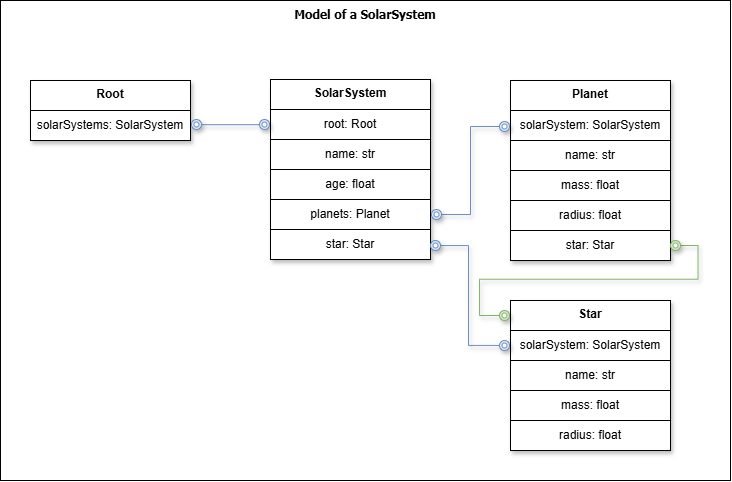

The diagram above was exported from draw.io. Its source (the exported page's mxGraphModel, read from the mxfile embedded in the PNG):
<mxGraphModel dx="794" dy="757" grid="1" gridSize="10" guides="1" tooltips="1" connect="1" arrows="1" fold="1" page="1" pageScale="1" pageWidth="850" pageHeight="1100" math="0" shadow="0">
  <root>
    <mxCell id="0" />
    <mxCell id="1" parent="0" />
    <mxCell id="YQa0njmfGyO3zBmkwBMs-66" value="Model of a SolarSystem" style="rounded=0;whiteSpace=wrap;html=1;align=center;verticalAlign=top;fontStyle=1;textShadow=0;labelBorderColor=none;labelBackgroundColor=none;fontFamily=Tahoma;" vertex="1" parent="1">
      <mxGeometry x="10" y="20" width="730" height="480" as="geometry" />
    </mxCell>
    <mxCell id="YQa0njmfGyO3zBmkwBMs-63" style="edgeStyle=orthogonalEdgeStyle;rounded=0;orthogonalLoop=1;jettySize=auto;html=1;exitX=1;exitY=0.5;exitDx=0;exitDy=0;entryX=0;entryY=0.5;entryDx=0;entryDy=0;endArrow=none;endFill=0;fillColor=#d5e8d4;strokeColor=#82b366;shadow=1;" edge="1" parent="1" source="YQa0njmfGyO3zBmkwBMs-56" target="YQa0njmfGyO3zBmkwBMs-61">
      <mxGeometry relative="1" as="geometry" />
    </mxCell>
    <mxCell id="YQa0njmfGyO3zBmkwBMs-52" style="edgeStyle=orthogonalEdgeStyle;rounded=0;orthogonalLoop=1;jettySize=auto;html=1;entryX=0.514;entryY=0.486;entryDx=0;entryDy=0;endArrow=none;endFill=0;fillColor=#dae8fc;strokeColor=#6c8ebf;exitX=0.442;exitY=0.514;exitDx=0;exitDy=0;exitPerimeter=0;entryPerimeter=0;shadow=1;" edge="1" parent="1" source="YQa0njmfGyO3zBmkwBMs-48" target="YQa0njmfGyO3zBmkwBMs-51">
      <mxGeometry relative="1" as="geometry">
        <mxPoint x="444" y="259.9999999999999" as="sourcePoint" />
        <mxPoint x="510" y="347.9999999999999" as="targetPoint" />
        <Array as="points">
          <mxPoint x="478" y="265" />
          <mxPoint x="478" y="365" />
        </Array>
      </mxGeometry>
    </mxCell>
    <mxCell id="YQa0njmfGyO3zBmkwBMs-37" style="edgeStyle=orthogonalEdgeStyle;rounded=0;orthogonalLoop=1;jettySize=auto;html=1;entryX=0;entryY=0.5;entryDx=0;entryDy=0;endArrow=none;endFill=0;fillColor=#dae8fc;strokeColor=#6c8ebf;shadow=1;" edge="1" parent="1" target="YQa0njmfGyO3zBmkwBMs-36">
      <mxGeometry relative="1" as="geometry">
        <mxPoint x="446" y="234" as="sourcePoint" />
        <Array as="points">
          <mxPoint x="480" y="234" />
          <mxPoint x="480" y="146" />
        </Array>
      </mxGeometry>
    </mxCell>
    <mxCell id="YQa0njmfGyO3zBmkwBMs-22" value="" style="endArrow=none;html=1;rounded=0;entryX=0.444;entryY=0.533;entryDx=0;entryDy=0;entryPerimeter=0;exitX=0.444;exitY=0.533;exitDx=0;exitDy=0;exitPerimeter=0;fillColor=#dae8fc;strokeColor=#6c8ebf;shadow=1;" edge="1" parent="1" source="YQa0njmfGyO3zBmkwBMs-6" target="YQa0njmfGyO3zBmkwBMs-12">
      <mxGeometry width="50" height="50" relative="1" as="geometry">
        <mxPoint x="180" y="170" as="sourcePoint" />
        <mxPoint x="230" y="120" as="targetPoint" />
      </mxGeometry>
    </mxCell>
    <mxCell id="YQa0njmfGyO3zBmkwBMs-19" value="" style="group" vertex="1" connectable="0" parent="1">
      <mxGeometry x="280" y="99" width="160" height="180" as="geometry" />
    </mxCell>
    <mxCell id="YQa0njmfGyO3zBmkwBMs-2" value="SolarSystem" style="rounded=0;whiteSpace=wrap;html=1;glass=0;shadow=1;fontStyle=1;verticalAlign=top;" vertex="1" parent="YQa0njmfGyO3zBmkwBMs-19">
      <mxGeometry width="160" height="180" as="geometry" />
    </mxCell>
    <mxCell id="YQa0njmfGyO3zBmkwBMs-13" value="root: Root" style="rounded=0;whiteSpace=wrap;html=1;glass=0;shadow=0;" vertex="1" parent="YQa0njmfGyO3zBmkwBMs-19">
      <mxGeometry y="30" width="160" height="30" as="geometry" />
    </mxCell>
    <mxCell id="YQa0njmfGyO3zBmkwBMs-14" value="name: str" style="rounded=0;whiteSpace=wrap;html=1;glass=0;shadow=0;" vertex="1" parent="YQa0njmfGyO3zBmkwBMs-19">
      <mxGeometry y="60" width="160" height="30" as="geometry" />
    </mxCell>
    <mxCell id="YQa0njmfGyO3zBmkwBMs-15" value="age: float" style="rounded=0;whiteSpace=wrap;html=1;glass=0;shadow=0;" vertex="1" parent="YQa0njmfGyO3zBmkwBMs-19">
      <mxGeometry y="90" width="160" height="30" as="geometry" />
    </mxCell>
    <mxCell id="YQa0njmfGyO3zBmkwBMs-16" value="planets: Planet" style="rounded=0;whiteSpace=wrap;html=1;glass=0;shadow=0;" vertex="1" parent="YQa0njmfGyO3zBmkwBMs-19">
      <mxGeometry y="120" width="160" height="30" as="geometry" />
    </mxCell>
    <mxCell id="YQa0njmfGyO3zBmkwBMs-18" value="star: Star" style="rounded=0;whiteSpace=wrap;html=1;glass=0;shadow=0;" vertex="1" parent="YQa0njmfGyO3zBmkwBMs-19">
      <mxGeometry y="150" width="160" height="30" as="geometry" />
    </mxCell>
    <mxCell id="YQa0njmfGyO3zBmkwBMs-20" value="" style="group" vertex="1" connectable="0" parent="1">
      <mxGeometry x="40" y="100" width="160" height="60" as="geometry" />
    </mxCell>
    <mxCell id="YQa0njmfGyO3zBmkwBMs-1" value="Root" style="rounded=0;whiteSpace=wrap;html=1;verticalAlign=top;glass=0;shadow=1;fontStyle=1" vertex="1" parent="YQa0njmfGyO3zBmkwBMs-20">
      <mxGeometry width="160" height="60" as="geometry" />
    </mxCell>
    <mxCell id="YQa0njmfGyO3zBmkwBMs-3" value="solarSystems: SolarSystem" style="rounded=0;whiteSpace=wrap;html=1;glass=0;shadow=0;" vertex="1" parent="YQa0njmfGyO3zBmkwBMs-20">
      <mxGeometry y="30" width="160" height="30" as="geometry" />
    </mxCell>
    <mxCell id="YQa0njmfGyO3zBmkwBMs-7" value="" style="group" vertex="1" connectable="0" parent="1">
      <mxGeometry x="201" y="139" width="10" height="10" as="geometry" />
    </mxCell>
    <mxCell id="YQa0njmfGyO3zBmkwBMs-5" value="" style="ellipse;whiteSpace=wrap;html=1;aspect=fixed;shadow=1;fillColor=#dae8fc;strokeColor=#6c8ebf;" vertex="1" parent="YQa0njmfGyO3zBmkwBMs-7">
      <mxGeometry width="10" height="10" as="geometry" />
    </mxCell>
    <mxCell id="YQa0njmfGyO3zBmkwBMs-6" value="" style="ellipse;whiteSpace=wrap;html=1;aspect=fixed;fillColor=#FFFFFF;strokeColor=#6c8ebf;" vertex="1" parent="YQa0njmfGyO3zBmkwBMs-7">
      <mxGeometry x="2.5" y="2.5" width="5" height="5" as="geometry" />
    </mxCell>
    <mxCell id="YQa0njmfGyO3zBmkwBMs-10" value="" style="group" vertex="1" connectable="0" parent="1">
      <mxGeometry x="269" y="139" width="10" height="10" as="geometry" />
    </mxCell>
    <mxCell id="YQa0njmfGyO3zBmkwBMs-11" value="" style="ellipse;whiteSpace=wrap;html=1;aspect=fixed;shadow=1;fillColor=#dae8fc;strokeColor=#6c8ebf;" vertex="1" parent="YQa0njmfGyO3zBmkwBMs-10">
      <mxGeometry width="10" height="10" as="geometry" />
    </mxCell>
    <mxCell id="YQa0njmfGyO3zBmkwBMs-12" value="" style="ellipse;whiteSpace=wrap;html=1;aspect=fixed;fillColor=#FFFFFF;strokeColor=#6c8ebf;" vertex="1" parent="YQa0njmfGyO3zBmkwBMs-10">
      <mxGeometry x="2.5" y="2.5" width="5" height="5" as="geometry" />
    </mxCell>
    <mxCell id="YQa0njmfGyO3zBmkwBMs-24" value="" style="group" vertex="1" connectable="0" parent="1">
      <mxGeometry x="520" y="100" width="160" height="180" as="geometry" />
    </mxCell>
    <mxCell id="YQa0njmfGyO3zBmkwBMs-25" value="Planet" style="rounded=0;whiteSpace=wrap;html=1;glass=0;shadow=1;fontStyle=1;verticalAlign=top;" vertex="1" parent="YQa0njmfGyO3zBmkwBMs-24">
      <mxGeometry width="160" height="180" as="geometry" />
    </mxCell>
    <mxCell id="YQa0njmfGyO3zBmkwBMs-26" value="solarSystem: SolarSystem" style="rounded=0;whiteSpace=wrap;html=1;glass=0;shadow=0;" vertex="1" parent="YQa0njmfGyO3zBmkwBMs-24">
      <mxGeometry y="30" width="160" height="30" as="geometry" />
    </mxCell>
    <mxCell id="YQa0njmfGyO3zBmkwBMs-27" value="name: str" style="rounded=0;whiteSpace=wrap;html=1;glass=0;shadow=0;" vertex="1" parent="YQa0njmfGyO3zBmkwBMs-24">
      <mxGeometry y="60" width="160" height="30" as="geometry" />
    </mxCell>
    <mxCell id="YQa0njmfGyO3zBmkwBMs-28" value="mass: float" style="rounded=0;whiteSpace=wrap;html=1;glass=0;shadow=0;" vertex="1" parent="YQa0njmfGyO3zBmkwBMs-24">
      <mxGeometry y="90" width="160" height="30" as="geometry" />
    </mxCell>
    <mxCell id="YQa0njmfGyO3zBmkwBMs-29" value="radius: float" style="rounded=0;whiteSpace=wrap;html=1;glass=0;shadow=0;" vertex="1" parent="YQa0njmfGyO3zBmkwBMs-24">
      <mxGeometry y="120" width="160" height="30" as="geometry" />
    </mxCell>
    <mxCell id="YQa0njmfGyO3zBmkwBMs-30" value="star: Star" style="rounded=0;whiteSpace=wrap;html=1;glass=0;shadow=0;" vertex="1" parent="YQa0njmfGyO3zBmkwBMs-24">
      <mxGeometry y="150" width="160" height="30" as="geometry" />
    </mxCell>
    <mxCell id="YQa0njmfGyO3zBmkwBMs-31" value="" style="group" vertex="1" connectable="0" parent="1">
      <mxGeometry x="441" y="229" width="10" height="10" as="geometry" />
    </mxCell>
    <mxCell id="YQa0njmfGyO3zBmkwBMs-32" value="" style="ellipse;whiteSpace=wrap;html=1;aspect=fixed;shadow=1;fillColor=#dae8fc;strokeColor=#6c8ebf;" vertex="1" parent="YQa0njmfGyO3zBmkwBMs-31">
      <mxGeometry width="10" height="10" as="geometry" />
    </mxCell>
    <mxCell id="YQa0njmfGyO3zBmkwBMs-33" value="" style="ellipse;whiteSpace=wrap;html=1;aspect=fixed;fillColor=#FFFFFF;strokeColor=#6c8ebf;" vertex="1" parent="YQa0njmfGyO3zBmkwBMs-31">
      <mxGeometry x="2.5" y="2.5" width="5" height="5" as="geometry" />
    </mxCell>
    <mxCell id="YQa0njmfGyO3zBmkwBMs-34" value="" style="group" vertex="1" connectable="0" parent="1">
      <mxGeometry x="509" y="141" width="10" height="10" as="geometry" />
    </mxCell>
    <mxCell id="YQa0njmfGyO3zBmkwBMs-35" value="" style="ellipse;whiteSpace=wrap;html=1;aspect=fixed;shadow=1;fillColor=#dae8fc;strokeColor=#6c8ebf;" vertex="1" parent="YQa0njmfGyO3zBmkwBMs-34">
      <mxGeometry width="10" height="10" as="geometry" />
    </mxCell>
    <mxCell id="YQa0njmfGyO3zBmkwBMs-36" value="" style="ellipse;whiteSpace=wrap;html=1;aspect=fixed;fillColor=#FFFFFF;strokeColor=#6c8ebf;" vertex="1" parent="YQa0njmfGyO3zBmkwBMs-34">
      <mxGeometry x="2.5" y="2.5" width="5" height="5" as="geometry" />
    </mxCell>
    <mxCell id="YQa0njmfGyO3zBmkwBMs-38" value="" style="group" vertex="1" connectable="0" parent="1">
      <mxGeometry x="520" y="320" width="160" height="180" as="geometry" />
    </mxCell>
    <mxCell id="YQa0njmfGyO3zBmkwBMs-39" value="Star" style="rounded=0;whiteSpace=wrap;html=1;glass=0;shadow=1;fontStyle=1;verticalAlign=top;" vertex="1" parent="YQa0njmfGyO3zBmkwBMs-38">
      <mxGeometry width="160" height="150" as="geometry" />
    </mxCell>
    <mxCell id="YQa0njmfGyO3zBmkwBMs-40" value="solarSystem: SolarSystem" style="rounded=0;whiteSpace=wrap;html=1;glass=0;shadow=0;" vertex="1" parent="YQa0njmfGyO3zBmkwBMs-38">
      <mxGeometry y="30" width="160" height="30" as="geometry" />
    </mxCell>
    <mxCell id="YQa0njmfGyO3zBmkwBMs-41" value="name: str" style="rounded=0;whiteSpace=wrap;html=1;glass=0;shadow=0;" vertex="1" parent="YQa0njmfGyO3zBmkwBMs-38">
      <mxGeometry y="60" width="160" height="30" as="geometry" />
    </mxCell>
    <mxCell id="YQa0njmfGyO3zBmkwBMs-42" value="mass: float" style="rounded=0;whiteSpace=wrap;html=1;glass=0;shadow=0;" vertex="1" parent="YQa0njmfGyO3zBmkwBMs-38">
      <mxGeometry y="90" width="160" height="30" as="geometry" />
    </mxCell>
    <mxCell id="YQa0njmfGyO3zBmkwBMs-43" value="radius: float" style="rounded=0;whiteSpace=wrap;html=1;glass=0;shadow=0;" vertex="1" parent="YQa0njmfGyO3zBmkwBMs-38">
      <mxGeometry y="120" width="160" height="30" as="geometry" />
    </mxCell>
    <mxCell id="YQa0njmfGyO3zBmkwBMs-60" value="" style="group" vertex="1" connectable="0" parent="YQa0njmfGyO3zBmkwBMs-38">
      <mxGeometry x="-11" y="10" width="10" height="10" as="geometry" />
    </mxCell>
    <mxCell id="YQa0njmfGyO3zBmkwBMs-61" value="" style="ellipse;whiteSpace=wrap;html=1;aspect=fixed;shadow=1;fillColor=#d5e8d4;strokeColor=#82b366;container=0;" vertex="1" parent="YQa0njmfGyO3zBmkwBMs-60">
      <mxGeometry width="10" height="10" as="geometry" />
    </mxCell>
    <mxCell id="YQa0njmfGyO3zBmkwBMs-62" value="" style="ellipse;whiteSpace=wrap;html=1;aspect=fixed;fillColor=#FFFFFF;strokeColor=#82b366;container=0;" vertex="1" parent="YQa0njmfGyO3zBmkwBMs-60">
      <mxGeometry x="2.5" y="2.5" width="5" height="5" as="geometry" />
    </mxCell>
    <mxCell id="YQa0njmfGyO3zBmkwBMs-46" value="" style="group" vertex="1" connectable="0" parent="1">
      <mxGeometry x="440" y="260" width="10" height="10" as="geometry" />
    </mxCell>
    <mxCell id="YQa0njmfGyO3zBmkwBMs-47" value="" style="ellipse;whiteSpace=wrap;html=1;aspect=fixed;shadow=1;fillColor=#dae8fc;strokeColor=#6c8ebf;" vertex="1" parent="YQa0njmfGyO3zBmkwBMs-46">
      <mxGeometry width="10" height="10" as="geometry" />
    </mxCell>
    <mxCell id="YQa0njmfGyO3zBmkwBMs-48" value="" style="ellipse;whiteSpace=wrap;html=1;aspect=fixed;fillColor=#FFFFFF;strokeColor=#6c8ebf;" vertex="1" parent="YQa0njmfGyO3zBmkwBMs-46">
      <mxGeometry x="2.5" y="2.5" width="5" height="5" as="geometry" />
    </mxCell>
    <mxCell id="YQa0njmfGyO3zBmkwBMs-49" value="" style="group" vertex="1" connectable="0" parent="1">
      <mxGeometry x="509" y="360" width="10" height="10" as="geometry" />
    </mxCell>
    <mxCell id="YQa0njmfGyO3zBmkwBMs-50" value="" style="ellipse;whiteSpace=wrap;html=1;aspect=fixed;shadow=1;fillColor=#dae8fc;strokeColor=#6c8ebf;" vertex="1" parent="YQa0njmfGyO3zBmkwBMs-49">
      <mxGeometry width="10" height="10" as="geometry" />
    </mxCell>
    <mxCell id="YQa0njmfGyO3zBmkwBMs-51" value="" style="ellipse;whiteSpace=wrap;html=1;aspect=fixed;fillColor=#FFFFFF;strokeColor=#6c8ebf;" vertex="1" parent="YQa0njmfGyO3zBmkwBMs-49">
      <mxGeometry x="2.5" y="2.5" width="5" height="5" as="geometry" />
    </mxCell>
    <mxCell id="YQa0njmfGyO3zBmkwBMs-59" value="" style="group" vertex="1" connectable="0" parent="1">
      <mxGeometry x="680" y="260" width="10" height="10" as="geometry" />
    </mxCell>
    <mxCell id="YQa0njmfGyO3zBmkwBMs-55" value="" style="ellipse;whiteSpace=wrap;html=1;aspect=fixed;shadow=1;fillColor=#d5e8d4;strokeColor=#82b366;container=0;" vertex="1" parent="YQa0njmfGyO3zBmkwBMs-59">
      <mxGeometry width="10" height="10" as="geometry" />
    </mxCell>
    <mxCell id="YQa0njmfGyO3zBmkwBMs-56" value="" style="ellipse;whiteSpace=wrap;html=1;aspect=fixed;fillColor=#FFFFFF;strokeColor=#82b366;container=0;" vertex="1" parent="YQa0njmfGyO3zBmkwBMs-59">
      <mxGeometry x="2.5" y="2.5" width="5" height="5" as="geometry" />
    </mxCell>
  </root>
</mxGraphModel>